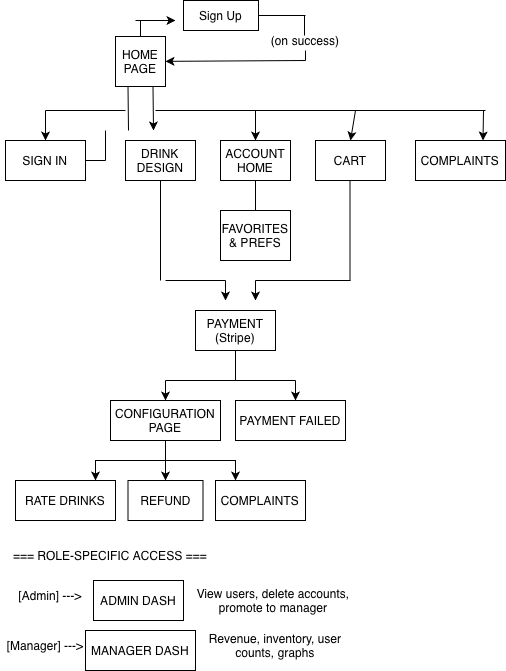

The diagram above was exported from draw.io. Its source (the exported page's mxGraphModel, read from the mxfile embedded in the PNG):
<mxGraphModel dx="1018" dy="668" grid="1" gridSize="10" guides="1" tooltips="1" connect="1" arrows="1" fold="1" page="1" pageScale="1" pageWidth="850" pageHeight="1100" background="light-dark(#FFFFFF,#000000)" math="0" shadow="0">
  <root>
    <mxCell id="0" />
    <mxCell id="1" parent="0" />
    <mxCell id="zW3sQOuIN1ubJjGKGMtG-134" parent="1" style="rounded=0;whiteSpace=wrap;html=1;" value="Sign Up" vertex="1">
      <mxGeometry height="30" width="75" x="388" y="10" as="geometry" />
    </mxCell>
    <mxCell id="zW3sQOuIN1ubJjGKGMtG-135" edge="1" parent="1" source="zW3sQOuIN1ubJjGKGMtG-134" style="endArrow=none;html=1;rounded=0;exitX=1;exitY=0.5;exitDx=0;exitDy=0;" value="">
      <mxGeometry height="50" relative="1" width="50" as="geometry">
        <mxPoint x="410" y="190" as="sourcePoint" />
        <mxPoint x="510" y="25" as="targetPoint" />
      </mxGeometry>
    </mxCell>
    <mxCell id="zW3sQOuIN1ubJjGKGMtG-136" edge="1" parent="1" style="endArrow=none;html=1;rounded=0;" value="">
      <mxGeometry height="50" relative="1" width="50" as="geometry">
        <mxPoint x="509" y="45" as="sourcePoint" />
        <mxPoint x="509" y="25" as="targetPoint" />
      </mxGeometry>
    </mxCell>
    <mxCell id="zW3sQOuIN1ubJjGKGMtG-137" parent="1" style="text;html=1;whiteSpace=wrap;strokeColor=none;fillColor=none;align=center;verticalAlign=middle;rounded=0;" value="(on success)" vertex="1">
      <mxGeometry height="20" width="80" x="470" y="40" as="geometry" />
    </mxCell>
    <mxCell id="zW3sQOuIN1ubJjGKGMtG-138" edge="1" parent="1" style="endArrow=none;html=1;rounded=0;entryX=0.5;entryY=1;entryDx=0;entryDy=0;" target="zW3sQOuIN1ubJjGKGMtG-137" value="">
      <mxGeometry height="50" relative="1" width="50" as="geometry">
        <mxPoint x="510" y="70" as="sourcePoint" />
        <mxPoint x="460" y="140" as="targetPoint" />
      </mxGeometry>
    </mxCell>
    <mxCell id="zW3sQOuIN1ubJjGKGMtG-139" edge="1" parent="1" style="endArrow=classic;html=1;rounded=0;" target="zW3sQOuIN1ubJjGKGMtG-140" value="">
      <mxGeometry height="50" relative="1" width="50" as="geometry">
        <mxPoint x="510" y="70" as="sourcePoint" />
        <mxPoint x="380" y="70" as="targetPoint" />
      </mxGeometry>
    </mxCell>
    <mxCell id="zW3sQOuIN1ubJjGKGMtG-140" parent="1" style="rounded=0;whiteSpace=wrap;html=1;" value="HOME PAGE" vertex="1">
      <mxGeometry height="50" width="50" x="320" y="46" as="geometry" />
    </mxCell>
    <mxCell id="zW3sQOuIN1ubJjGKGMtG-141" edge="1" parent="1" source="zW3sQOuIN1ubJjGKGMtG-140" style="endArrow=none;html=1;rounded=0;exitX=0.5;exitY=0;exitDx=0;exitDy=0;" value="">
      <mxGeometry height="50" relative="1" width="50" as="geometry">
        <mxPoint x="410" y="190" as="sourcePoint" />
        <mxPoint x="345" y="30" as="targetPoint" />
      </mxGeometry>
    </mxCell>
    <mxCell id="zW3sQOuIN1ubJjGKGMtG-142" edge="1" parent="1" style="endArrow=classic;html=1;rounded=0;" value="">
      <mxGeometry height="50" relative="1" width="50" as="geometry">
        <mxPoint x="340" y="30" as="sourcePoint" />
        <mxPoint x="380" y="30" as="targetPoint" />
      </mxGeometry>
    </mxCell>
    <mxCell id="zW3sQOuIN1ubJjGKGMtG-143" edge="1" parent="1" source="zW3sQOuIN1ubJjGKGMtG-140" style="endArrow=none;html=1;rounded=0;exitX=0.25;exitY=1;exitDx=0;exitDy=0;" value="">
      <mxGeometry height="50" relative="1" width="50" as="geometry">
        <mxPoint x="410" y="190" as="sourcePoint" />
        <mxPoint x="333" y="140" as="targetPoint" />
      </mxGeometry>
    </mxCell>
    <mxCell id="zW3sQOuIN1ubJjGKGMtG-144" edge="1" parent="1" style="endArrow=none;html=1;rounded=0;" value="">
      <mxGeometry height="50" relative="1" width="50" as="geometry">
        <mxPoint x="330" y="120" as="sourcePoint" />
        <mxPoint x="250" y="120" as="targetPoint" />
      </mxGeometry>
    </mxCell>
    <mxCell id="zW3sQOuIN1ubJjGKGMtG-145" edge="1" parent="1" style="endArrow=classic;html=1;rounded=0;" target="zW3sQOuIN1ubJjGKGMtG-146" value="">
      <mxGeometry height="50" relative="1" width="50" as="geometry">
        <mxPoint x="250" y="120" as="sourcePoint" />
        <mxPoint x="250" y="150" as="targetPoint" />
      </mxGeometry>
    </mxCell>
    <mxCell id="zW3sQOuIN1ubJjGKGMtG-146" parent="1" style="rounded=0;whiteSpace=wrap;html=1;" value="SIGN IN" vertex="1">
      <mxGeometry height="40" width="80" x="210" y="150" as="geometry" />
    </mxCell>
    <mxCell id="zW3sQOuIN1ubJjGKGMtG-147" edge="1" parent="1" source="zW3sQOuIN1ubJjGKGMtG-146" style="endArrow=none;html=1;rounded=0;exitX=1;exitY=0.5;exitDx=0;exitDy=0;" value="">
      <mxGeometry height="50" relative="1" width="50" as="geometry">
        <mxPoint x="410" y="190" as="sourcePoint" />
        <mxPoint x="310" y="170" as="targetPoint" />
      </mxGeometry>
    </mxCell>
    <mxCell id="zW3sQOuIN1ubJjGKGMtG-148" edge="1" parent="1" style="endArrow=none;html=1;rounded=0;" value="">
      <mxGeometry height="50" relative="1" width="50" as="geometry">
        <mxPoint x="310" y="170" as="sourcePoint" />
        <mxPoint x="310" y="140" as="targetPoint" />
      </mxGeometry>
    </mxCell>
    <mxCell id="zW3sQOuIN1ubJjGKGMtG-149" edge="1" parent="1" source="zW3sQOuIN1ubJjGKGMtG-140" style="endArrow=classic;html=1;rounded=0;exitX=0.75;exitY=1;exitDx=0;exitDy=0;" value="">
      <mxGeometry height="50" relative="1" width="50" as="geometry">
        <mxPoint x="410" y="190" as="sourcePoint" />
        <mxPoint x="358" y="140" as="targetPoint" />
      </mxGeometry>
    </mxCell>
    <mxCell id="zW3sQOuIN1ubJjGKGMtG-150" parent="1" style="rounded=0;whiteSpace=wrap;html=1;" value="DRINK DESIGN" vertex="1">
      <mxGeometry height="40" width="70" x="330" y="150" as="geometry" />
    </mxCell>
    <mxCell id="zW3sQOuIN1ubJjGKGMtG-152" parent="1" style="rounded=0;whiteSpace=wrap;html=1;" value="ACCOUNT HOME" vertex="1">
      <mxGeometry height="40" width="70" x="425" y="150" as="geometry" />
    </mxCell>
    <mxCell id="zW3sQOuIN1ubJjGKGMtG-153" parent="1" style="rounded=0;whiteSpace=wrap;html=1;" value="CART" vertex="1">
      <mxGeometry height="40" width="70" x="520" y="150" as="geometry" />
    </mxCell>
    <mxCell id="zW3sQOuIN1ubJjGKGMtG-154" parent="1" style="rounded=0;whiteSpace=wrap;html=1;" value="COMPLAINTS" vertex="1">
      <mxGeometry height="40" width="90" x="620" y="150" as="geometry" />
    </mxCell>
    <mxCell id="zW3sQOuIN1ubJjGKGMtG-155" edge="1" parent="1" style="endArrow=none;html=1;rounded=0;" value="">
      <mxGeometry height="50" relative="1" width="50" as="geometry">
        <mxPoint x="360" y="120" as="sourcePoint" />
        <mxPoint x="690" y="120" as="targetPoint" />
      </mxGeometry>
    </mxCell>
    <mxCell id="zW3sQOuIN1ubJjGKGMtG-156" edge="1" parent="1" style="endArrow=classic;html=1;rounded=0;entryX=0.75;entryY=0;entryDx=0;entryDy=0;" target="zW3sQOuIN1ubJjGKGMtG-154" value="">
      <mxGeometry height="50" relative="1" width="50" as="geometry">
        <mxPoint x="688" y="120" as="sourcePoint" />
        <mxPoint x="460" y="140" as="targetPoint" />
      </mxGeometry>
    </mxCell>
    <mxCell id="zW3sQOuIN1ubJjGKGMtG-157" edge="1" parent="1" style="endArrow=classic;html=1;rounded=0;entryX=0.5;entryY=0;entryDx=0;entryDy=0;" target="zW3sQOuIN1ubJjGKGMtG-153" value="">
      <mxGeometry height="50" relative="1" width="50" as="geometry">
        <mxPoint x="560" y="120" as="sourcePoint" />
        <mxPoint x="460" y="140" as="targetPoint" />
      </mxGeometry>
    </mxCell>
    <mxCell id="zW3sQOuIN1ubJjGKGMtG-158" edge="1" parent="1" style="endArrow=classic;html=1;rounded=0;entryX=0.5;entryY=0;entryDx=0;entryDy=0;" target="zW3sQOuIN1ubJjGKGMtG-152" value="">
      <mxGeometry height="50" relative="1" width="50" as="geometry">
        <mxPoint x="460" y="120" as="sourcePoint" />
        <mxPoint x="460" y="140" as="targetPoint" />
      </mxGeometry>
    </mxCell>
    <mxCell id="zW3sQOuIN1ubJjGKGMtG-159" edge="1" parent="1" style="endArrow=none;html=1;rounded=0;entryX=0.5;entryY=1;entryDx=0;entryDy=0;" target="zW3sQOuIN1ubJjGKGMtG-152" value="">
      <mxGeometry height="50" relative="1" width="50" as="geometry">
        <mxPoint x="460" y="220" as="sourcePoint" />
        <mxPoint x="460" y="140" as="targetPoint" />
      </mxGeometry>
    </mxCell>
    <mxCell id="zW3sQOuIN1ubJjGKGMtG-160" parent="1" style="rounded=0;whiteSpace=wrap;html=1;" value="FAVORITES &amp;amp; PREFS" vertex="1">
      <mxGeometry height="50" width="70" x="425" y="220" as="geometry" />
    </mxCell>
    <mxCell id="zW3sQOuIN1ubJjGKGMtG-161" edge="1" parent="1" source="zW3sQOuIN1ubJjGKGMtG-150" style="endArrow=none;html=1;rounded=0;exitX=0.5;exitY=1;exitDx=0;exitDy=0;" value="">
      <mxGeometry height="50" relative="1" width="50" as="geometry">
        <mxPoint x="410" y="190" as="sourcePoint" />
        <mxPoint x="365" y="290" as="targetPoint" />
      </mxGeometry>
    </mxCell>
    <mxCell id="zW3sQOuIN1ubJjGKGMtG-162" edge="1" parent="1" style="endArrow=none;html=1;rounded=0;exitX=0.5;exitY=1;exitDx=0;exitDy=0;" value="">
      <mxGeometry height="50" relative="1" width="50" as="geometry">
        <mxPoint x="554.5" y="190" as="sourcePoint" />
        <mxPoint x="554.5" y="290" as="targetPoint" />
      </mxGeometry>
    </mxCell>
    <mxCell id="zW3sQOuIN1ubJjGKGMtG-163" edge="1" parent="1" style="endArrow=none;html=1;rounded=0;" value="">
      <mxGeometry height="50" relative="1" width="50" as="geometry">
        <mxPoint x="370" y="290" as="sourcePoint" />
        <mxPoint x="430" y="290" as="targetPoint" />
      </mxGeometry>
    </mxCell>
    <mxCell id="zW3sQOuIN1ubJjGKGMtG-164" edge="1" parent="1" style="endArrow=none;html=1;rounded=0;" value="">
      <mxGeometry height="50" relative="1" width="50" as="geometry">
        <mxPoint x="460" y="290" as="sourcePoint" />
        <mxPoint x="555" y="290" as="targetPoint" />
      </mxGeometry>
    </mxCell>
    <mxCell id="zW3sQOuIN1ubJjGKGMtG-165" edge="1" parent="1" style="endArrow=classic;html=1;rounded=0;" value="">
      <mxGeometry height="50" relative="1" width="50" as="geometry">
        <mxPoint x="460" y="290" as="sourcePoint" />
        <mxPoint x="460" y="310" as="targetPoint" />
      </mxGeometry>
    </mxCell>
    <mxCell id="zW3sQOuIN1ubJjGKGMtG-167" edge="1" parent="1" style="endArrow=classic;html=1;rounded=0;" value="">
      <mxGeometry height="50" relative="1" width="50" as="geometry">
        <mxPoint x="430" y="290" as="sourcePoint" />
        <mxPoint x="430" y="310" as="targetPoint" />
      </mxGeometry>
    </mxCell>
    <mxCell id="zW3sQOuIN1ubJjGKGMtG-168" parent="1" style="rounded=0;whiteSpace=wrap;html=1;" value="PAYMENT (Stripe)" vertex="1">
      <mxGeometry height="40" width="80" x="400" y="320" as="geometry" />
    </mxCell>
    <mxCell id="zW3sQOuIN1ubJjGKGMtG-169" edge="1" parent="1" source="zW3sQOuIN1ubJjGKGMtG-168" style="endArrow=none;html=1;rounded=0;exitX=0.5;exitY=1;exitDx=0;exitDy=0;" value="">
      <mxGeometry height="50" relative="1" width="50" as="geometry">
        <mxPoint x="410" y="310" as="sourcePoint" />
        <mxPoint x="440" y="390" as="targetPoint" />
      </mxGeometry>
    </mxCell>
    <mxCell id="zW3sQOuIN1ubJjGKGMtG-170" edge="1" parent="1" style="endArrow=none;html=1;rounded=0;" value="">
      <mxGeometry height="50" relative="1" width="50" as="geometry">
        <mxPoint x="370" y="390" as="sourcePoint" />
        <mxPoint x="500" y="390" as="targetPoint" />
      </mxGeometry>
    </mxCell>
    <mxCell id="zW3sQOuIN1ubJjGKGMtG-171" edge="1" parent="1" style="endArrow=classic;html=1;rounded=0;" value="">
      <mxGeometry height="50" relative="1" width="50" as="geometry">
        <mxPoint x="370" y="390" as="sourcePoint" />
        <mxPoint x="370" y="410" as="targetPoint" />
      </mxGeometry>
    </mxCell>
    <mxCell id="zW3sQOuIN1ubJjGKGMtG-172" edge="1" parent="1" style="endArrow=classic;html=1;rounded=0;" value="">
      <mxGeometry height="50" relative="1" width="50" as="geometry">
        <mxPoint x="500" y="390" as="sourcePoint" />
        <mxPoint x="500" y="410" as="targetPoint" />
      </mxGeometry>
    </mxCell>
    <mxCell id="zW3sQOuIN1ubJjGKGMtG-173" parent="1" style="rounded=0;whiteSpace=wrap;html=1;" value="CONFIGURATION PAGE" vertex="1">
      <mxGeometry height="40" width="110" x="315" y="410" as="geometry" />
    </mxCell>
    <mxCell id="zW3sQOuIN1ubJjGKGMtG-174" parent="1" style="rounded=0;whiteSpace=wrap;html=1;" value="PAYMENT FAILED" vertex="1">
      <mxGeometry height="40" width="110" x="440" y="410" as="geometry" />
    </mxCell>
    <mxCell id="zW3sQOuIN1ubJjGKGMtG-176" edge="1" parent="1" source="zW3sQOuIN1ubJjGKGMtG-173" style="endArrow=classic;html=1;rounded=0;exitX=0.5;exitY=1;exitDx=0;exitDy=0;" value="">
      <mxGeometry height="50" relative="1" width="50" as="geometry">
        <mxPoint x="410" y="310" as="sourcePoint" />
        <mxPoint x="370" y="490" as="targetPoint" />
      </mxGeometry>
    </mxCell>
    <mxCell id="zW3sQOuIN1ubJjGKGMtG-177" edge="1" parent="1" style="endArrow=classic;html=1;rounded=0;" value="">
      <mxGeometry height="50" relative="1" width="50" as="geometry">
        <Array as="points">
          <mxPoint x="440" y="470" />
        </Array>
        <mxPoint x="370" y="470" as="sourcePoint" />
        <mxPoint x="440" y="490" as="targetPoint" />
      </mxGeometry>
    </mxCell>
    <mxCell id="zW3sQOuIN1ubJjGKGMtG-178" edge="1" parent="1" style="endArrow=classic;html=1;rounded=0;" value="">
      <mxGeometry height="50" relative="1" width="50" as="geometry">
        <Array as="points">
          <mxPoint x="300" y="470" />
        </Array>
        <mxPoint x="370" y="470" as="sourcePoint" />
        <mxPoint x="300" y="490" as="targetPoint" />
      </mxGeometry>
    </mxCell>
    <mxCell id="zW3sQOuIN1ubJjGKGMtG-179" parent="1" style="rounded=0;whiteSpace=wrap;html=1;" value="REFUND" vertex="1">
      <mxGeometry height="40" width="75" x="332.5" y="490" as="geometry" />
    </mxCell>
    <mxCell id="zW3sQOuIN1ubJjGKGMtG-180" parent="1" style="rounded=0;whiteSpace=wrap;html=1;" value="RATE DRINKS" vertex="1">
      <mxGeometry height="40" width="100" x="220" y="490" as="geometry" />
    </mxCell>
    <mxCell id="zW3sQOuIN1ubJjGKGMtG-181" parent="1" style="rounded=0;whiteSpace=wrap;html=1;" value="COMPLAINTS" vertex="1">
      <mxGeometry height="40" width="90" x="420" y="490" as="geometry" />
    </mxCell>
    <mxCell id="zW3sQOuIN1ubJjGKGMtG-182" parent="1" style="text;html=1;whiteSpace=wrap;strokeColor=none;fillColor=none;align=center;verticalAlign=middle;rounded=0;" value="=== ROLE-SPECIFIC ACCESS ===" vertex="1">
      <mxGeometry height="30" width="220" x="205" y="550" as="geometry" />
    </mxCell>
    <mxCell id="zW3sQOuIN1ubJjGKGMtG-183" parent="1" style="text;html=1;whiteSpace=wrap;strokeColor=none;fillColor=none;align=center;verticalAlign=middle;rounded=0;" value="[Admin] ---&amp;gt;" vertex="1">
      <mxGeometry height="30" width="90" x="210" y="590" as="geometry" />
    </mxCell>
    <mxCell id="zW3sQOuIN1ubJjGKGMtG-184" parent="1" style="rounded=0;whiteSpace=wrap;html=1;" value="ADMIN DASH" vertex="1">
      <mxGeometry height="40" width="90" x="298" y="590" as="geometry" />
    </mxCell>
    <mxCell id="zW3sQOuIN1ubJjGKGMtG-185" parent="1" style="text;html=1;whiteSpace=wrap;strokeColor=none;fillColor=none;align=center;verticalAlign=middle;rounded=0;" value="View users, delete accounts, promote to manager" vertex="1">
      <mxGeometry height="30" width="180" x="388" y="595" as="geometry" />
    </mxCell>
    <mxCell id="zW3sQOuIN1ubJjGKGMtG-186" parent="1" style="text;html=1;whiteSpace=wrap;strokeColor=none;fillColor=none;align=center;verticalAlign=middle;rounded=0;" value="[Manager] ---&amp;gt;" vertex="1">
      <mxGeometry height="30" width="80" x="210" y="640" as="geometry" />
    </mxCell>
    <mxCell id="zW3sQOuIN1ubJjGKGMtG-187" parent="1" style="rounded=0;whiteSpace=wrap;html=1;" value="MANAGER DASH" vertex="1">
      <mxGeometry height="40" width="110" x="290" y="640" as="geometry" />
    </mxCell>
    <mxCell id="zW3sQOuIN1ubJjGKGMtG-188" parent="1" style="text;html=1;whiteSpace=wrap;strokeColor=none;fillColor=none;align=center;verticalAlign=middle;rounded=0;" value="Revenue, inventory, user counts, graphs" vertex="1">
      <mxGeometry height="30" width="160" x="400" y="640" as="geometry" />
    </mxCell>
  </root>
</mxGraphModel>